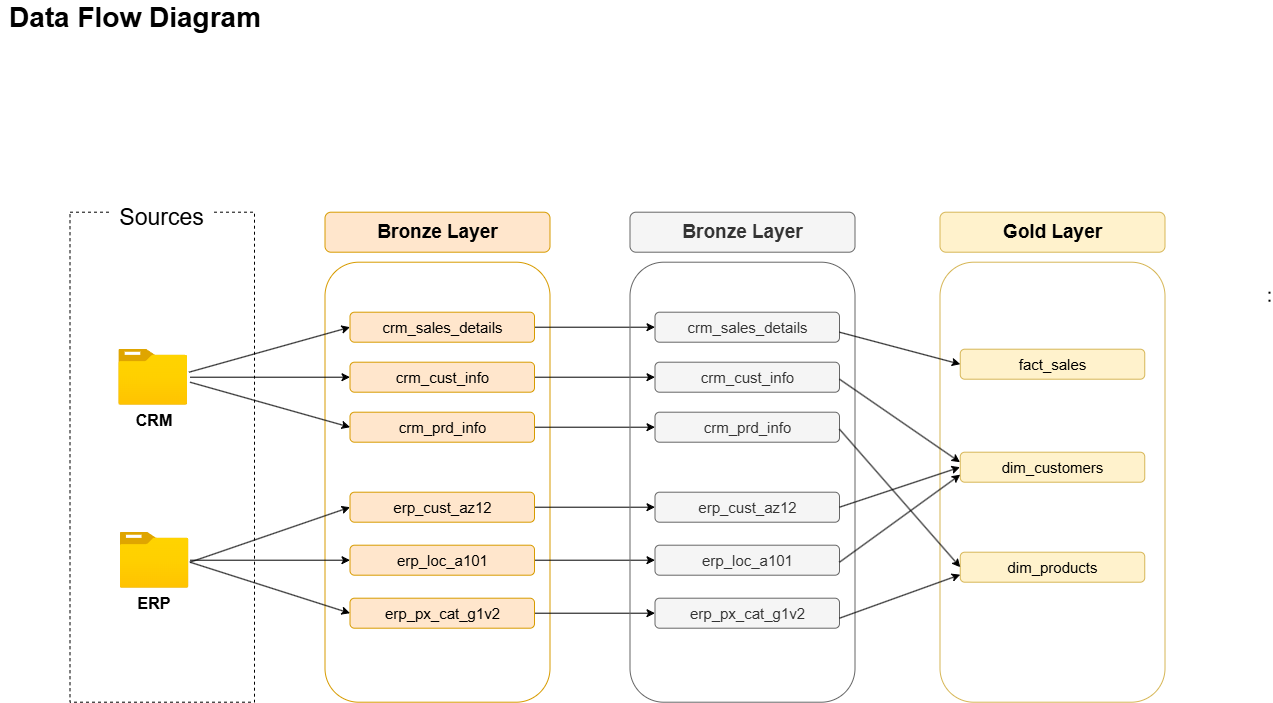

The diagram above was exported from draw.io. Its source (the exported page's mxGraphModel, read from the mxfile embedded in the PNG):
<mxGraphModel dx="670" dy="1179" grid="1" gridSize="10" guides="1" tooltips="1" connect="1" arrows="1" fold="1" page="1" pageScale="1" pageWidth="850" pageHeight="1100" background="light-dark(#ffffff, #121212)" math="0" shadow="0">
  <root>
    <mxCell id="0" />
    <mxCell id="1" parent="0" />
    <mxCell id="Od9ue00P-51MWFc3D5Ep-1" parent="1" style="text;html=1;whiteSpace=wrap;strokeColor=none;fillColor=none;align=center;verticalAlign=middle;rounded=0;" value="&lt;font style=&quot;font-size: 28px;&quot;&gt;&lt;b style=&quot;&quot;&gt;Data Flow Diagram&lt;/b&gt;&lt;/font&gt;" vertex="1">
      <mxGeometry height="30" width="270" x="40" y="40" as="geometry" />
    </mxCell>
    <mxCell id="Od9ue00P-51MWFc3D5Ep-2" parent="1" style="image;aspect=fixed;html=1;points=[];align=center;fontSize=12;image=img/lib/azure2/general/Folder_Blank.svg;" value="" vertex="1">
      <mxGeometry height="56.00000000000001" width="69" x="158.75" y="387" as="geometry" />
    </mxCell>
    <mxCell id="Od9ue00P-51MWFc3D5Ep-3" parent="1" style="image;aspect=fixed;html=1;points=[];align=center;fontSize=12;image=img/lib/azure2/general/Folder_Blank.svg;" value="" vertex="1">
      <mxGeometry height="56.00000000000001" width="69" x="160" y="570" as="geometry" />
    </mxCell>
    <mxCell id="Od9ue00P-51MWFc3D5Ep-4" parent="1" style="text;html=1;whiteSpace=wrap;strokeColor=none;fillColor=none;align=center;verticalAlign=middle;rounded=0;" value="&lt;b&gt;&lt;font style=&quot;font-size: 16px;&quot;&gt;CRM&lt;/font&gt;&lt;/b&gt;" vertex="1">
      <mxGeometry height="30" width="60" x="164.5" y="443" as="geometry" />
    </mxCell>
    <mxCell id="Od9ue00P-51MWFc3D5Ep-5" parent="1" style="text;html=1;whiteSpace=wrap;strokeColor=none;fillColor=none;align=center;verticalAlign=middle;rounded=0;" value="&lt;b&gt;&lt;font style=&quot;font-size: 16px;&quot;&gt;ERP&lt;/font&gt;&lt;/b&gt;" vertex="1">
      <mxGeometry height="30" width="60" x="164.5" y="626" as="geometry" />
    </mxCell>
    <mxCell id="Od9ue00P-51MWFc3D5Ep-6" parent="1" style="rounded=0;whiteSpace=wrap;html=1;fillColor=none;dashed=1;" value="" vertex="1">
      <mxGeometry height="490" width="184.5" x="110" y="250" as="geometry" />
    </mxCell>
    <mxCell id="Od9ue00P-51MWFc3D5Ep-8" parent="1" style="rounded=1;whiteSpace=wrap;html=1;fillColor=default;strokeColor=none;" value="&lt;font style=&quot;font-size: 23px;&quot;&gt;Sources&lt;/font&gt;" vertex="1">
      <mxGeometry height="30" width="102.75" x="150.88" y="240" as="geometry" />
    </mxCell>
    <mxCell id="Od9ue00P-51MWFc3D5Ep-9" parent="1" style="rounded=1;whiteSpace=wrap;html=1;fillColor=#ffe6cc;strokeColor=#d79b00;" value="&lt;b&gt;&lt;font style=&quot;font-size: 19px;&quot;&gt;Bronze Layer&lt;/font&gt;&lt;/b&gt;" vertex="1">
      <mxGeometry height="40" width="225" x="365" y="250" as="geometry" />
    </mxCell>
    <mxCell id="Od9ue00P-51MWFc3D5Ep-10" parent="1" style="rounded=1;whiteSpace=wrap;html=1;fillColor=none;strokeColor=#d79b00;" value="" vertex="1">
      <mxGeometry height="440" width="225" x="365" y="300" as="geometry" />
    </mxCell>
    <mxCell id="Od9ue00P-51MWFc3D5Ep-49" edge="1" parent="1" source="Od9ue00P-51MWFc3D5Ep-11" style="edgeStyle=orthogonalEdgeStyle;rounded=0;orthogonalLoop=1;jettySize=auto;html=1;entryX=0;entryY=0.5;entryDx=0;entryDy=0;" target="Od9ue00P-51MWFc3D5Ep-19">
      <mxGeometry relative="1" as="geometry" />
    </mxCell>
    <mxCell id="Od9ue00P-51MWFc3D5Ep-11" parent="1" style="rounded=1;whiteSpace=wrap;html=1;fillColor=#ffe6cc;strokeColor=#d79b00;" value="&lt;font style=&quot;font-size: 15px;&quot;&gt;crm_sales_details&lt;/font&gt;" vertex="1">
      <mxGeometry height="30" width="184.5" x="390" y="350" as="geometry" />
    </mxCell>
    <mxCell id="Od9ue00P-51MWFc3D5Ep-50" edge="1" parent="1" source="Od9ue00P-51MWFc3D5Ep-12" style="edgeStyle=orthogonalEdgeStyle;rounded=0;orthogonalLoop=1;jettySize=auto;html=1;entryX=0;entryY=0.5;entryDx=0;entryDy=0;" target="Od9ue00P-51MWFc3D5Ep-20">
      <mxGeometry relative="1" as="geometry" />
    </mxCell>
    <mxCell id="Od9ue00P-51MWFc3D5Ep-12" parent="1" style="rounded=1;whiteSpace=wrap;html=1;fillColor=#ffe6cc;strokeColor=#d79b00;" value="&lt;font style=&quot;font-size: 15px;&quot;&gt;crm_cust_info&lt;/font&gt;" vertex="1">
      <mxGeometry height="30" width="184.5" x="390" y="400" as="geometry" />
    </mxCell>
    <mxCell id="Od9ue00P-51MWFc3D5Ep-51" edge="1" parent="1" source="Od9ue00P-51MWFc3D5Ep-13" style="edgeStyle=orthogonalEdgeStyle;rounded=0;orthogonalLoop=1;jettySize=auto;html=1;entryX=0;entryY=0.5;entryDx=0;entryDy=0;" target="Od9ue00P-51MWFc3D5Ep-21">
      <mxGeometry relative="1" as="geometry" />
    </mxCell>
    <mxCell id="Od9ue00P-51MWFc3D5Ep-13" parent="1" style="rounded=1;whiteSpace=wrap;html=1;fillColor=#ffe6cc;strokeColor=#d79b00;" value="&lt;font style=&quot;font-size: 15px;&quot;&gt;crm_prd_info&lt;/font&gt;" vertex="1">
      <mxGeometry height="30" width="184.5" x="390" y="450" as="geometry" />
    </mxCell>
    <mxCell id="Od9ue00P-51MWFc3D5Ep-52" edge="1" parent="1" source="Od9ue00P-51MWFc3D5Ep-14" style="edgeStyle=orthogonalEdgeStyle;rounded=0;orthogonalLoop=1;jettySize=auto;html=1;entryX=0;entryY=0.5;entryDx=0;entryDy=0;" target="Od9ue00P-51MWFc3D5Ep-22">
      <mxGeometry relative="1" as="geometry" />
    </mxCell>
    <mxCell id="Od9ue00P-51MWFc3D5Ep-14" parent="1" style="rounded=1;whiteSpace=wrap;html=1;fillColor=#ffe6cc;strokeColor=#d79b00;" value="&lt;font style=&quot;font-size: 15px;&quot;&gt;erp_cust_az12&lt;/font&gt;" vertex="1">
      <mxGeometry height="30" width="184.5" x="390" y="530" as="geometry" />
    </mxCell>
    <mxCell id="Od9ue00P-51MWFc3D5Ep-54" edge="1" parent="1" source="Od9ue00P-51MWFc3D5Ep-15" style="edgeStyle=orthogonalEdgeStyle;rounded=0;orthogonalLoop=1;jettySize=auto;html=1;entryX=0;entryY=0.5;entryDx=0;entryDy=0;" target="Od9ue00P-51MWFc3D5Ep-23">
      <mxGeometry relative="1" as="geometry" />
    </mxCell>
    <mxCell id="Od9ue00P-51MWFc3D5Ep-15" parent="1" style="rounded=1;whiteSpace=wrap;html=1;fillColor=#ffe6cc;strokeColor=#d79b00;" value="&lt;font style=&quot;font-size: 15px;&quot;&gt;erp_loc_a101&lt;/font&gt;" vertex="1">
      <mxGeometry height="30" width="184.5" x="390" y="583" as="geometry" />
    </mxCell>
    <mxCell id="Od9ue00P-51MWFc3D5Ep-55" edge="1" parent="1" source="Od9ue00P-51MWFc3D5Ep-16" style="edgeStyle=orthogonalEdgeStyle;rounded=0;orthogonalLoop=1;jettySize=auto;html=1;entryX=0;entryY=0.5;entryDx=0;entryDy=0;" target="Od9ue00P-51MWFc3D5Ep-24">
      <mxGeometry relative="1" as="geometry" />
    </mxCell>
    <mxCell id="Od9ue00P-51MWFc3D5Ep-16" parent="1" style="rounded=1;whiteSpace=wrap;html=1;fillColor=#ffe6cc;strokeColor=#d79b00;" value="&lt;font style=&quot;font-size: 15px;&quot;&gt;erp_px_cat_g1v2&lt;/font&gt;" vertex="1">
      <mxGeometry height="30" width="184.5" x="390" y="636" as="geometry" />
    </mxCell>
    <mxCell id="Od9ue00P-51MWFc3D5Ep-17" parent="1" style="rounded=1;whiteSpace=wrap;html=1;fillColor=#f5f5f5;strokeColor=#666666;fontColor=#333333;" value="&lt;b&gt;&lt;font style=&quot;font-size: 19px;&quot;&gt;Bronze Layer&lt;/font&gt;&lt;/b&gt;" vertex="1">
      <mxGeometry height="40" width="225" x="670" y="250" as="geometry" />
    </mxCell>
    <mxCell id="Od9ue00P-51MWFc3D5Ep-18" parent="1" style="rounded=1;whiteSpace=wrap;html=1;fillColor=none;strokeColor=#666666;fontColor=#333333;" value="" vertex="1">
      <mxGeometry height="440" width="225" x="670" y="300" as="geometry" />
    </mxCell>
    <mxCell id="Od9ue00P-51MWFc3D5Ep-19" parent="1" style="rounded=1;whiteSpace=wrap;html=1;fillColor=#f5f5f5;strokeColor=#666666;fontColor=#333333;" value="&lt;font style=&quot;font-size: 15px;&quot;&gt;crm_sales_details&lt;/font&gt;" vertex="1">
      <mxGeometry height="30" width="184.5" x="695" y="350" as="geometry" />
    </mxCell>
    <mxCell id="Od9ue00P-51MWFc3D5Ep-20" parent="1" style="rounded=1;whiteSpace=wrap;html=1;fillColor=#f5f5f5;strokeColor=#666666;fontColor=#333333;" value="&lt;font style=&quot;font-size: 15px;&quot;&gt;crm_cust_info&lt;/font&gt;" vertex="1">
      <mxGeometry height="30" width="184.5" x="695" y="400" as="geometry" />
    </mxCell>
    <mxCell id="Od9ue00P-51MWFc3D5Ep-21" parent="1" style="rounded=1;whiteSpace=wrap;html=1;fillColor=#f5f5f5;strokeColor=#666666;fontColor=#333333;" value="&lt;font style=&quot;font-size: 15px;&quot;&gt;crm_prd_info&lt;/font&gt;" vertex="1">
      <mxGeometry height="30" width="184.5" x="695" y="450" as="geometry" />
    </mxCell>
    <mxCell id="Od9ue00P-51MWFc3D5Ep-22" parent="1" style="rounded=1;whiteSpace=wrap;html=1;fillColor=#f5f5f5;strokeColor=#666666;fontColor=#333333;" value="&lt;font style=&quot;font-size: 15px;&quot;&gt;erp_cust_az12&lt;/font&gt;" vertex="1">
      <mxGeometry height="30" width="184.5" x="695" y="530" as="geometry" />
    </mxCell>
    <mxCell id="Od9ue00P-51MWFc3D5Ep-23" parent="1" style="rounded=1;whiteSpace=wrap;html=1;fillColor=#f5f5f5;strokeColor=#666666;fontColor=#333333;" value="&lt;font style=&quot;font-size: 15px;&quot;&gt;erp_loc_a101&lt;/font&gt;" vertex="1">
      <mxGeometry height="30" width="184.5" x="695" y="583" as="geometry" />
    </mxCell>
    <mxCell id="Od9ue00P-51MWFc3D5Ep-24" parent="1" style="rounded=1;whiteSpace=wrap;html=1;fillColor=#f5f5f5;strokeColor=#666666;fontColor=#333333;" value="&lt;font style=&quot;font-size: 15px;&quot;&gt;erp_px_cat_g1v2&lt;/font&gt;" vertex="1">
      <mxGeometry height="30" width="184.5" x="695" y="636" as="geometry" />
    </mxCell>
    <mxCell id="Od9ue00P-51MWFc3D5Ep-25" parent="1" style="rounded=1;whiteSpace=wrap;html=1;fillColor=#fff2cc;strokeColor=#d6b656;" value="&lt;b&gt;&lt;font style=&quot;font-size: 19px;&quot;&gt;Gold Layer&lt;/font&gt;&lt;/b&gt;" vertex="1">
      <mxGeometry height="40" width="225" x="980" y="250" as="geometry" />
    </mxCell>
    <mxCell id="Od9ue00P-51MWFc3D5Ep-26" parent="1" style="rounded=1;whiteSpace=wrap;html=1;fillColor=none;strokeColor=#d6b656;" value="" vertex="1">
      <mxGeometry height="440" width="225" x="980" y="300" as="geometry" />
    </mxCell>
    <mxCell id="Od9ue00P-51MWFc3D5Ep-27" parent="1" style="rounded=1;whiteSpace=wrap;html=1;fillColor=#fff2cc;strokeColor=#d6b656;" value="&lt;font style=&quot;font-size: 15px;&quot;&gt;fact_sales&lt;/font&gt;" vertex="1">
      <mxGeometry height="30" width="184.5" x="1000.25" y="387" as="geometry" />
    </mxCell>
    <mxCell id="Od9ue00P-51MWFc3D5Ep-28" parent="1" style="rounded=1;whiteSpace=wrap;html=1;fillColor=#fff2cc;strokeColor=#d6b656;" value="&lt;font style=&quot;font-size: 15px;&quot;&gt;dim_customers&lt;/font&gt;" vertex="1">
      <mxGeometry height="30" width="184.5" x="1000.25" y="490" as="geometry" />
    </mxCell>
    <mxCell id="Od9ue00P-51MWFc3D5Ep-29" parent="1" style="rounded=1;whiteSpace=wrap;html=1;fillColor=#fff2cc;strokeColor=#d6b656;" value="&lt;font style=&quot;font-size: 15px;&quot;&gt;dim_products&lt;/font&gt;" vertex="1">
      <mxGeometry height="30" width="184.5" x="1000.25" y="590" as="geometry" />
    </mxCell>
    <mxCell id="Od9ue00P-51MWFc3D5Ep-39" edge="1" parent="1" style="endArrow=classic;html=1;rounded=0;entryX=0;entryY=0.5;entryDx=0;entryDy=0;" target="Od9ue00P-51MWFc3D5Ep-12" value="">
      <mxGeometry height="50" relative="1" width="50" as="geometry">
        <mxPoint x="230" y="415" as="sourcePoint" />
        <mxPoint x="279" y="360" as="targetPoint" />
      </mxGeometry>
    </mxCell>
    <mxCell id="Od9ue00P-51MWFc3D5Ep-40" edge="1" parent="1" style="endArrow=classic;html=1;rounded=0;entryX=0;entryY=0.5;entryDx=0;entryDy=0;" target="Od9ue00P-51MWFc3D5Ep-15" value="">
      <mxGeometry height="50" relative="1" width="50" as="geometry">
        <mxPoint x="230" y="598" as="sourcePoint" />
        <mxPoint x="280" y="550" as="targetPoint" />
      </mxGeometry>
    </mxCell>
    <mxCell id="Od9ue00P-51MWFc3D5Ep-43" edge="1" parent="1" style="endArrow=classic;html=1;rounded=0;entryX=0;entryY=0.5;entryDx=0;entryDy=0;" target="Od9ue00P-51MWFc3D5Ep-11" value="">
      <mxGeometry height="50" relative="1" width="50" as="geometry">
        <mxPoint x="229" y="410" as="sourcePoint" />
        <mxPoint x="279" y="360" as="targetPoint" />
      </mxGeometry>
    </mxCell>
    <mxCell id="Od9ue00P-51MWFc3D5Ep-44" edge="1" parent="1" style="endArrow=classic;html=1;rounded=0;entryX=0;entryY=0.5;entryDx=0;entryDy=0;" target="Od9ue00P-51MWFc3D5Ep-13" value="">
      <mxGeometry height="50" relative="1" width="50" as="geometry">
        <mxPoint x="230" y="420" as="sourcePoint" />
        <mxPoint x="280" y="370" as="targetPoint" />
      </mxGeometry>
    </mxCell>
    <mxCell id="Od9ue00P-51MWFc3D5Ep-45" edge="1" parent="1" style="endArrow=classic;html=1;rounded=0;entryX=0;entryY=0.5;entryDx=0;entryDy=0;" target="Od9ue00P-51MWFc3D5Ep-14" value="">
      <mxGeometry height="50" relative="1" width="50" as="geometry">
        <mxPoint x="230" y="600" as="sourcePoint" />
        <mxPoint x="280" y="550" as="targetPoint" />
      </mxGeometry>
    </mxCell>
    <mxCell id="Od9ue00P-51MWFc3D5Ep-46" edge="1" parent="1" style="endArrow=classic;html=1;rounded=0;entryX=0;entryY=0.5;entryDx=0;entryDy=0;" target="Od9ue00P-51MWFc3D5Ep-16" value="">
      <mxGeometry height="50" relative="1" width="50" as="geometry">
        <mxPoint x="230" y="600" as="sourcePoint" />
        <mxPoint x="280" y="550" as="targetPoint" />
      </mxGeometry>
    </mxCell>
    <mxCell id="Od9ue00P-51MWFc3D5Ep-58" edge="1" parent="1" style="endArrow=classic;html=1;rounded=0;entryX=0;entryY=0.5;entryDx=0;entryDy=0;" target="Od9ue00P-51MWFc3D5Ep-27" value="">
      <mxGeometry height="50" relative="1" width="50" as="geometry">
        <mxPoint x="879.5" y="370" as="sourcePoint" />
        <mxPoint x="929.5" y="320" as="targetPoint" />
      </mxGeometry>
    </mxCell>
    <mxCell id="Od9ue00P-51MWFc3D5Ep-59" edge="1" parent="1" style="endArrow=classic;html=1;rounded=0;" value="">
      <mxGeometry height="50" relative="1" width="50" as="geometry">
        <mxPoint x="879.5" y="417" as="sourcePoint" />
        <mxPoint x="1000" y="500" as="targetPoint" />
      </mxGeometry>
    </mxCell>
    <mxCell id="Od9ue00P-51MWFc3D5Ep-60" edge="1" parent="1" style="endArrow=classic;html=1;rounded=0;entryX=0;entryY=0.5;entryDx=0;entryDy=0;" target="Od9ue00P-51MWFc3D5Ep-29" value="">
      <mxGeometry height="50" relative="1" width="50" as="geometry">
        <mxPoint x="879.5" y="467" as="sourcePoint" />
        <mxPoint x="929.5" y="417" as="targetPoint" />
      </mxGeometry>
    </mxCell>
    <mxCell id="Od9ue00P-51MWFc3D5Ep-61" edge="1" parent="1" style="endArrow=classic;html=1;rounded=0;" value="">
      <mxGeometry height="50" relative="1" width="50" as="geometry">
        <mxPoint x="879.5" y="545" as="sourcePoint" />
        <mxPoint x="1000" y="505" as="targetPoint" />
      </mxGeometry>
    </mxCell>
    <mxCell id="Od9ue00P-51MWFc3D5Ep-62" edge="1" parent="1" style="endArrow=classic;html=1;rounded=0;entryX=0;entryY=0.75;entryDx=0;entryDy=0;" target="Od9ue00P-51MWFc3D5Ep-28" value="">
      <mxGeometry height="50" relative="1" width="50" as="geometry">
        <mxPoint x="879.5" y="600" as="sourcePoint" />
        <mxPoint x="929.5" y="550" as="targetPoint" />
      </mxGeometry>
    </mxCell>
    <mxCell id="Od9ue00P-51MWFc3D5Ep-63" edge="1" parent="1" style="endArrow=classic;html=1;rounded=0;entryX=0;entryY=0.75;entryDx=0;entryDy=0;" target="Od9ue00P-51MWFc3D5Ep-29" value="">
      <mxGeometry height="50" relative="1" width="50" as="geometry">
        <mxPoint x="879.5" y="656" as="sourcePoint" />
        <mxPoint x="929.5" y="606" as="targetPoint" />
      </mxGeometry>
    </mxCell>
    <mxCell id="Od9ue00P-51MWFc3D5Ep-65" edge="1" parent="1" style="endArrow=none;dashed=1;html=1;dashPattern=1 3;strokeWidth=2;rounded=0;" value="">
      <mxGeometry height="50" relative="1" width="50" as="geometry">
        <mxPoint x="1310" y="340" as="sourcePoint" />
        <mxPoint x="1310" y="330" as="targetPoint" />
      </mxGeometry>
    </mxCell>
  </root>
</mxGraphModel>